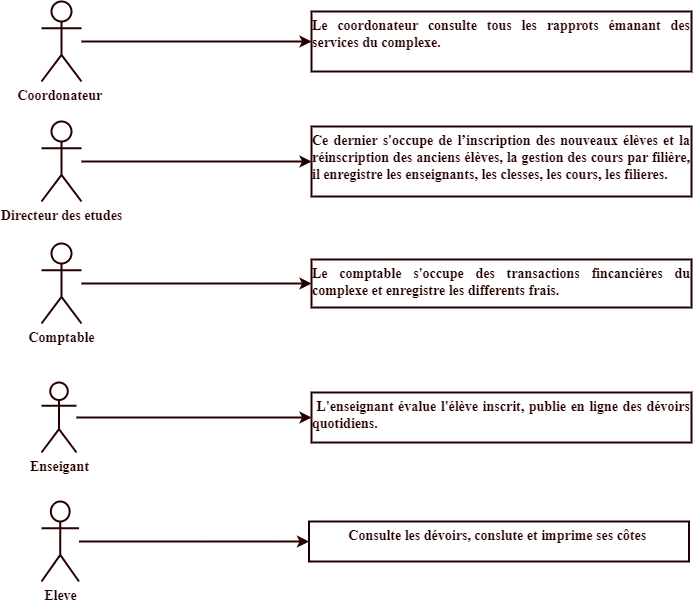

The diagram above was exported from draw.io. Its source (the exported page's mxGraphModel, read from the mxfile embedded in the PNG):
<mxGraphModel dx="989" dy="600" grid="1" gridSize="10" guides="1" tooltips="1" connect="1" arrows="1" fold="1" page="1" pageScale="1" pageWidth="850" pageHeight="1100" math="0" shadow="0">
  <root>
    <mxCell id="0" />
    <mxCell id="1" parent="0" />
    <mxCell id="DQnWD-l-PrUp4RtuBGlh-3" value="" style="edgeStyle=orthogonalEdgeStyle;rounded=0;orthogonalLoop=1;jettySize=auto;html=1;fontColor=#260000;fontStyle=1;fontSize=14;fontFamily=Times New Roman;strokeWidth=2;fillColor=none;strokeColor=#260000;" parent="1" source="DQnWD-l-PrUp4RtuBGlh-1" target="DQnWD-l-PrUp4RtuBGlh-2" edge="1">
      <mxGeometry relative="1" as="geometry" />
    </mxCell>
    <mxCell id="DQnWD-l-PrUp4RtuBGlh-1" value="Coordonateur&amp;nbsp;" style="shape=umlActor;verticalLabelPosition=bottom;verticalAlign=top;html=1;outlineConnect=0;fontStyle=1;fontSize=14;fontFamily=Times New Roman;strokeWidth=2;fillColor=none;strokeColor=#260000;fontColor=#260000;" parent="1" vertex="1">
      <mxGeometry x="80" y="80" width="40" height="80" as="geometry" />
    </mxCell>
    <mxCell id="DQnWD-l-PrUp4RtuBGlh-2" value="&lt;div style=&quot;text-align: justify; font-size: 14px;&quot;&gt;&lt;font style=&quot;font-size: 14px;&quot;&gt;&lt;font style=&quot;font-size: 14px;&quot;&gt;&lt;span style=&quot;background-color: initial; font-size: 14px;&quot;&gt;Le coordonateur consulte tous les rapprots émanant des services du complexe.&lt;/span&gt;&lt;/font&gt;&lt;/font&gt;&lt;/div&gt;&lt;p class=&quot;MsoListParagraph&quot; style=&quot;margin-left: 39.75pt; text-indent: -0.25in; line-height: 115%; font-size: 14px;&quot;&gt;&lt;span lang=&quot;FR&quot; style=&quot;font-size: 14px; line-height: 115%;&quot;&gt;&lt;/span&gt;&lt;/p&gt;" style="whiteSpace=wrap;html=1;verticalAlign=top;align=center;fontStyle=1;fontSize=14;fontFamily=Times New Roman;strokeWidth=2;fillColor=none;strokeColor=#260000;fontColor=#260000;" parent="1" vertex="1">
      <mxGeometry x="350" y="90" width="380" height="60" as="geometry" />
    </mxCell>
    <mxCell id="DQnWD-l-PrUp4RtuBGlh-6" value="" style="edgeStyle=orthogonalEdgeStyle;rounded=0;orthogonalLoop=1;jettySize=auto;html=1;fontColor=#260000;fontStyle=1;fontSize=14;fontFamily=Times New Roman;strokeWidth=2;fillColor=none;strokeColor=#260000;" parent="1" source="DQnWD-l-PrUp4RtuBGlh-4" target="DQnWD-l-PrUp4RtuBGlh-5" edge="1">
      <mxGeometry relative="1" as="geometry" />
    </mxCell>
    <mxCell id="DQnWD-l-PrUp4RtuBGlh-4" value="Directeur des etudes" style="shape=umlActor;verticalLabelPosition=bottom;verticalAlign=top;html=1;outlineConnect=0;fontStyle=1;fontSize=14;fontFamily=Times New Roman;strokeWidth=2;fillColor=none;strokeColor=#260000;fontColor=#260000;" parent="1" vertex="1">
      <mxGeometry x="80" y="200" width="40" height="80" as="geometry" />
    </mxCell>
    <mxCell id="DQnWD-l-PrUp4RtuBGlh-5" value="&lt;div style=&quot;text-align: justify; font-size: 14px;&quot;&gt;&lt;font style=&quot;font-size: 14px;&quot;&gt;&lt;span style=&quot;background-color: initial; font-size: 14px;&quot;&gt;Ce dernier s'occupe de&amp;nbsp;&lt;/span&gt;&lt;span lang=&quot;FR&quot; style=&quot;background-color: initial; line-height: 107%; font-size: 14px;&quot;&gt;&lt;font style=&quot;font-size: 14px;&quot;&gt;&lt;font style=&quot;font-size: 14px;&quot;&gt;l’inscription des nouveaux élèves et la &lt;/font&gt;&lt;font style=&quot;font-size: 14px;&quot;&gt;réinscription des anciens élèves,&amp;nbsp;&lt;/font&gt;&lt;/font&gt;&lt;/span&gt;&lt;/font&gt;&lt;span style=&quot;background-color: initial; text-align: center; font-size: 14px;&quot;&gt;&lt;font style=&quot;font-size: 14px;&quot;&gt;la gestion des cours par filière, il enregistre les enseignants, les clesses, les cours, les filieres.&lt;/font&gt;&lt;/span&gt;&lt;/div&gt;" style="whiteSpace=wrap;html=1;verticalAlign=top;fontStyle=1;fontSize=14;fontFamily=Times New Roman;strokeWidth=2;fillColor=none;strokeColor=#260000;fontColor=#260000;" parent="1" vertex="1">
      <mxGeometry x="350" y="205" width="380" height="70" as="geometry" />
    </mxCell>
    <mxCell id="DQnWD-l-PrUp4RtuBGlh-11" value="" style="edgeStyle=orthogonalEdgeStyle;rounded=0;orthogonalLoop=1;jettySize=auto;html=1;fontColor=#260000;fontStyle=1;fontSize=14;fontFamily=Times New Roman;strokeWidth=2;fillColor=none;strokeColor=#260000;" parent="1" source="DQnWD-l-PrUp4RtuBGlh-9" target="DQnWD-l-PrUp4RtuBGlh-10" edge="1">
      <mxGeometry relative="1" as="geometry" />
    </mxCell>
    <mxCell id="DQnWD-l-PrUp4RtuBGlh-9" value="Comptable" style="shape=umlActor;verticalLabelPosition=bottom;verticalAlign=top;html=1;outlineConnect=0;fontStyle=1;fontSize=14;fontFamily=Times New Roman;strokeWidth=2;fillColor=none;strokeColor=#260000;fontColor=#260000;" parent="1" vertex="1">
      <mxGeometry x="80" y="322" width="40" height="80" as="geometry" />
    </mxCell>
    <mxCell id="DQnWD-l-PrUp4RtuBGlh-10" value="&lt;div style=&quot;text-align: justify; font-size: 14px;&quot;&gt;&lt;span style=&quot;background-color: initial; font-size: 14px;&quot;&gt;Le comptable s'occupe des transactions fincancières du complexe et enregistre les differents frais.&lt;/span&gt;&lt;/div&gt;&lt;div style=&quot;text-align: justify; font-size: 14px;&quot;&gt;&lt;br style=&quot;font-size: 14px;&quot;&gt;&lt;/div&gt;&lt;div style=&quot;text-align: justify; font-size: 14px;&quot;&gt;&lt;br style=&quot;font-size: 14px;&quot;&gt;&lt;/div&gt;" style="whiteSpace=wrap;html=1;verticalAlign=top;fontFamily=Times New Roman;fontStyle=1;fontSize=14;strokeWidth=2;fillColor=none;strokeColor=#260000;fontColor=#260000;" parent="1" vertex="1">
      <mxGeometry x="350" y="338" width="380" height="48" as="geometry" />
    </mxCell>
    <mxCell id="DQnWD-l-PrUp4RtuBGlh-13" value="Enseigant" style="shape=umlActor;verticalLabelPosition=bottom;verticalAlign=top;html=1;outlineConnect=0;fontStyle=1;fontSize=14;fontFamily=Times New Roman;strokeWidth=2;fillColor=none;strokeColor=#260000;fontColor=#260000;" parent="1" vertex="1">
      <mxGeometry x="80" y="461" width="35" height="70" as="geometry" />
    </mxCell>
    <mxCell id="DQnWD-l-PrUp4RtuBGlh-14" value="&lt;div style=&quot;text-align: justify; font-size: 14px;&quot;&gt;&lt;font style=&quot;background-color: initial;&quot;&gt;&amp;nbsp;&lt;/font&gt;&lt;span style=&quot;background-color: initial;&quot;&gt;L'enseignant évalue l'élève inscrit, publie&amp;nbsp;&lt;/span&gt;&lt;span style=&quot;background-color: initial; text-align: center;&quot;&gt;en ligne des dévoirs quotidiens.&lt;/span&gt;&lt;font style=&quot;background-color: initial;&quot;&gt;&amp;nbsp;&lt;/font&gt;&lt;font style=&quot;background-color: initial;&quot;&gt;&amp;nbsp;&lt;/font&gt;&lt;br&gt;&lt;/div&gt;&lt;div style=&quot;text-align: justify; font-size: 14px;&quot;&gt;&lt;font style=&quot;font-size: 14px;&quot;&gt;&lt;br style=&quot;font-size: 14px;&quot;&gt;&lt;/font&gt;&lt;/div&gt;&lt;div style=&quot;text-align: justify; font-size: 14px;&quot;&gt;&lt;br style=&quot;font-size: 14px;&quot;&gt;&lt;/div&gt;" style="whiteSpace=wrap;html=1;verticalAlign=top;fontStyle=1;fontSize=14;fontFamily=Times New Roman;strokeWidth=2;fillColor=none;strokeColor=#260000;fontColor=#260000;" parent="1" vertex="1">
      <mxGeometry x="350" y="471" width="380" height="50" as="geometry" />
    </mxCell>
    <mxCell id="DQnWD-l-PrUp4RtuBGlh-20" value="" style="edgeStyle=orthogonalEdgeStyle;rounded=0;orthogonalLoop=1;jettySize=auto;html=1;fontColor=#260000;fontStyle=1;fontSize=14;fontFamily=Times New Roman;strokeWidth=2;fillColor=none;strokeColor=#260000;" parent="1" source="DQnWD-l-PrUp4RtuBGlh-16" target="DQnWD-l-PrUp4RtuBGlh-19" edge="1">
      <mxGeometry relative="1" as="geometry" />
    </mxCell>
    <mxCell id="DQnWD-l-PrUp4RtuBGlh-16" value="Eleve" style="shape=umlActor;verticalLabelPosition=bottom;verticalAlign=top;html=1;outlineConnect=0;fontStyle=1;fontSize=14;fontFamily=Times New Roman;strokeWidth=2;fillColor=none;strokeColor=#260000;fontColor=#260000;" parent="1" vertex="1">
      <mxGeometry x="80" y="580" width="37.5" height="80" as="geometry" />
    </mxCell>
    <mxCell id="DQnWD-l-PrUp4RtuBGlh-19" value="&lt;div style=&quot;text-align: justify; font-size: 14px;&quot;&gt;&lt;span style=&quot;background-color: initial; font-size: 14px;&quot;&gt;&lt;font style=&quot;font-size: 14px;&quot;&gt;Consulte les dévoirs, conslute et imprime ses côtes&amp;nbsp;&lt;/font&gt;&lt;/span&gt;&lt;/div&gt;" style="whiteSpace=wrap;html=1;verticalAlign=top;fontStyle=1;fontSize=14;fontFamily=Times New Roman;strokeWidth=2;fillColor=none;strokeColor=#260000;fontColor=#260000;" parent="1" vertex="1">
      <mxGeometry x="347.5" y="600" width="380" height="40" as="geometry" />
    </mxCell>
    <mxCell id="urRKKmRZj1warrlnzHka-1" value="" style="endArrow=classic;html=1;rounded=0;entryX=0;entryY=0.5;entryDx=0;entryDy=0;strokeWidth=2;fillColor=none;strokeColor=#260000;fontColor=#260000;fontFamily=Times New Roman;" parent="1" source="DQnWD-l-PrUp4RtuBGlh-13" target="DQnWD-l-PrUp4RtuBGlh-14" edge="1">
      <mxGeometry width="50" height="50" relative="1" as="geometry">
        <mxPoint x="120" y="500" as="sourcePoint" />
        <mxPoint x="340" y="500" as="targetPoint" />
      </mxGeometry>
    </mxCell>
  </root>
</mxGraphModel>